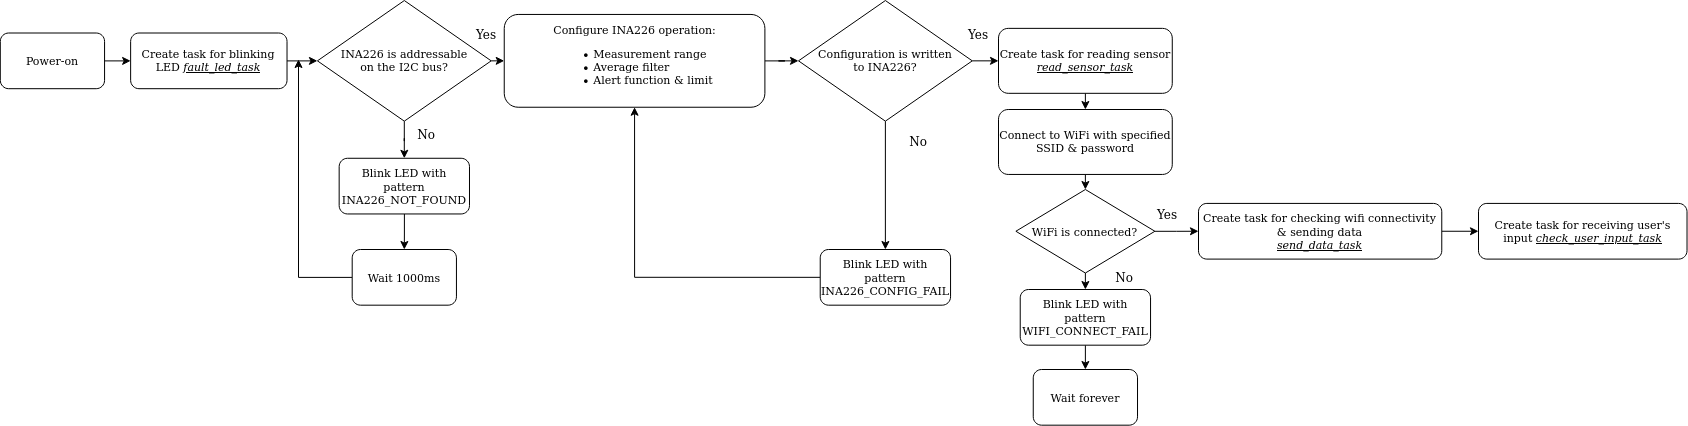

The diagram above was exported from draw.io. Its source (the exported page's mxGraphModel, read from the mxfile embedded in the PNG):
<mxGraphModel dx="1983" dy="782" grid="1" gridSize="10" guides="1" tooltips="1" connect="1" arrows="1" fold="1" page="1" pageScale="1" pageWidth="827" pageHeight="1169" math="0" shadow="0">
  <root>
    <mxCell id="WIyWlLk6GJQsqaUBKTNV-0" />
    <mxCell id="WIyWlLk6GJQsqaUBKTNV-1" parent="WIyWlLk6GJQsqaUBKTNV-0" />
    <mxCell id="PW8dedkQNKUagvdAzC2i-0" value="Power-on" style="rounded=1;whiteSpace=wrap;html=1;fontSize=11;" parent="WIyWlLk6GJQsqaUBKTNV-1" vertex="1">
      <mxGeometry x="-18.193278688524597" y="123.51" width="104.26229508196722" height="55.67567567567568" as="geometry" />
    </mxCell>
    <mxCell id="PW8dedkQNKUagvdAzC2i-40" style="edgeStyle=orthogonalEdgeStyle;rounded=0;orthogonalLoop=1;jettySize=auto;html=1;entryX=0;entryY=0.5;entryDx=0;entryDy=0;fontSize=11;" parent="WIyWlLk6GJQsqaUBKTNV-1" source="PW8dedkQNKUagvdAzC2i-0" target="PW8dedkQNKUagvdAzC2i-38" edge="1">
      <mxGeometry relative="1" as="geometry" />
    </mxCell>
    <mxCell id="UPRxpDEUaUd6y5IPp8g--5" style="edgeStyle=orthogonalEdgeStyle;rounded=0;orthogonalLoop=1;jettySize=auto;html=1;exitX=1;exitY=0.5;exitDx=0;exitDy=0;entryX=0;entryY=0.5;entryDx=0;entryDy=0;" edge="1" parent="WIyWlLk6GJQsqaUBKTNV-1" source="PW8dedkQNKUagvdAzC2i-2" target="PW8dedkQNKUagvdAzC2i-5">
      <mxGeometry relative="1" as="geometry" />
    </mxCell>
    <mxCell id="UPRxpDEUaUd6y5IPp8g--7" style="edgeStyle=orthogonalEdgeStyle;rounded=0;orthogonalLoop=1;jettySize=auto;html=1;entryX=0.5;entryY=0;entryDx=0;entryDy=0;" edge="1" parent="WIyWlLk6GJQsqaUBKTNV-1" source="PW8dedkQNKUagvdAzC2i-2" target="PW8dedkQNKUagvdAzC2i-7">
      <mxGeometry relative="1" as="geometry" />
    </mxCell>
    <mxCell id="PW8dedkQNKUagvdAzC2i-2" value="&lt;div style=&quot;font-size: 11px;&quot;&gt;INA226 is addressable&lt;/div&gt;&lt;div style=&quot;font-size: 11px;&quot;&gt;on the I2C bus?&lt;br style=&quot;font-size: 11px;&quot;&gt;&lt;/div&gt;" style="rhombus;whiteSpace=wrap;html=1;fontSize=11;" parent="WIyWlLk6GJQsqaUBKTNV-1" vertex="1">
      <mxGeometry x="298.9326229508197" y="91.03630630630629" width="173.77049180327867" height="120.63063063063062" as="geometry" />
    </mxCell>
    <mxCell id="UPRxpDEUaUd6y5IPp8g--6" style="edgeStyle=orthogonalEdgeStyle;rounded=0;orthogonalLoop=1;jettySize=auto;html=1;entryX=0;entryY=0.5;entryDx=0;entryDy=0;" edge="1" parent="WIyWlLk6GJQsqaUBKTNV-1" source="PW8dedkQNKUagvdAzC2i-5" target="PW8dedkQNKUagvdAzC2i-16">
      <mxGeometry relative="1" as="geometry" />
    </mxCell>
    <mxCell id="PW8dedkQNKUagvdAzC2i-5" value="&lt;div style=&quot;font-size: 11px;&quot; align=&quot;justify&quot;&gt;Configure INA226 operation:&lt;/div&gt;&lt;div style=&quot;font-size: 11px;&quot; align=&quot;justify&quot;&gt;&lt;ul style=&quot;font-size: 11px;&quot;&gt;&lt;li style=&quot;font-size: 11px;&quot;&gt;Measurement range&lt;/li&gt;&lt;li style=&quot;font-size: 11px;&quot;&gt;Average filter&lt;/li&gt;&lt;li style=&quot;font-size: 11px;&quot;&gt;Alert function &amp;amp; limit&lt;br style=&quot;font-size: 11px;&quot;&gt;&lt;/li&gt;&lt;/ul&gt;&lt;/div&gt;" style="rounded=1;whiteSpace=wrap;html=1;fontSize=11;align=center;" parent="WIyWlLk6GJQsqaUBKTNV-1" vertex="1">
      <mxGeometry x="485.74" y="104.9547747747747" width="260.655737704918" height="92.7927927927928" as="geometry" />
    </mxCell>
    <mxCell id="UPRxpDEUaUd6y5IPp8g--8" style="edgeStyle=orthogonalEdgeStyle;rounded=0;orthogonalLoop=1;jettySize=auto;html=1;entryX=0.5;entryY=0;entryDx=0;entryDy=0;" edge="1" parent="WIyWlLk6GJQsqaUBKTNV-1" source="PW8dedkQNKUagvdAzC2i-7" target="PW8dedkQNKUagvdAzC2i-15">
      <mxGeometry relative="1" as="geometry" />
    </mxCell>
    <mxCell id="PW8dedkQNKUagvdAzC2i-7" value="Blink LED with pattern INA226_NOT_FOUND" style="rounded=1;whiteSpace=wrap;html=1;fontSize=11;" parent="WIyWlLk6GJQsqaUBKTNV-1" vertex="1">
      <mxGeometry x="320.655737704918" y="248.78378378378378" width="130.327868852459" height="55.67567567567568" as="geometry" />
    </mxCell>
    <mxCell id="UPRxpDEUaUd6y5IPp8g--9" style="edgeStyle=orthogonalEdgeStyle;rounded=0;orthogonalLoop=1;jettySize=auto;html=1;" edge="1" parent="WIyWlLk6GJQsqaUBKTNV-1" source="PW8dedkQNKUagvdAzC2i-15">
      <mxGeometry relative="1" as="geometry">
        <mxPoint x="280" y="150" as="targetPoint" />
      </mxGeometry>
    </mxCell>
    <mxCell id="PW8dedkQNKUagvdAzC2i-15" value="Wait 1000ms" style="rounded=1;whiteSpace=wrap;html=1;fontSize=11;" parent="WIyWlLk6GJQsqaUBKTNV-1" vertex="1">
      <mxGeometry x="333.68770491803275" y="340.0037837837838" width="104.26229508196722" height="55.67567567567568" as="geometry" />
    </mxCell>
    <mxCell id="UPRxpDEUaUd6y5IPp8g--10" style="edgeStyle=orthogonalEdgeStyle;rounded=0;orthogonalLoop=1;jettySize=auto;html=1;exitX=0.5;exitY=1;exitDx=0;exitDy=0;entryX=0.5;entryY=0;entryDx=0;entryDy=0;" edge="1" parent="WIyWlLk6GJQsqaUBKTNV-1" source="PW8dedkQNKUagvdAzC2i-16" target="PW8dedkQNKUagvdAzC2i-19">
      <mxGeometry relative="1" as="geometry" />
    </mxCell>
    <mxCell id="UPRxpDEUaUd6y5IPp8g--16" style="edgeStyle=orthogonalEdgeStyle;rounded=0;orthogonalLoop=1;jettySize=auto;html=1;exitX=1;exitY=0.5;exitDx=0;exitDy=0;entryX=0;entryY=0.5;entryDx=0;entryDy=0;" edge="1" parent="WIyWlLk6GJQsqaUBKTNV-1" source="PW8dedkQNKUagvdAzC2i-16" target="PW8dedkQNKUagvdAzC2i-41">
      <mxGeometry relative="1" as="geometry" />
    </mxCell>
    <mxCell id="PW8dedkQNKUagvdAzC2i-16" value="&lt;div style=&quot;font-size: 11px;&quot;&gt;Configuration is written&lt;/div&gt;&lt;div style=&quot;font-size: 11px;&quot;&gt;to INA226?&lt;br style=&quot;font-size: 11px;&quot;&gt;&lt;/div&gt;" style="rhombus;whiteSpace=wrap;html=1;fontSize=11;" parent="WIyWlLk6GJQsqaUBKTNV-1" vertex="1">
      <mxGeometry x="780.0026229508196" y="91.03540540540541" width="173.77049180327867" height="120.63063063063062" as="geometry" />
    </mxCell>
    <mxCell id="UPRxpDEUaUd6y5IPp8g--13" style="edgeStyle=orthogonalEdgeStyle;rounded=0;orthogonalLoop=1;jettySize=auto;html=1;exitX=0;exitY=0.5;exitDx=0;exitDy=0;entryX=0.5;entryY=1;entryDx=0;entryDy=0;" edge="1" parent="WIyWlLk6GJQsqaUBKTNV-1" source="PW8dedkQNKUagvdAzC2i-19" target="PW8dedkQNKUagvdAzC2i-5">
      <mxGeometry relative="1" as="geometry" />
    </mxCell>
    <mxCell id="PW8dedkQNKUagvdAzC2i-19" value="Blink LED with pattern INA226_CONFIG_FAIL" style="rounded=1;whiteSpace=wrap;html=1;fontSize=11;" parent="WIyWlLk6GJQsqaUBKTNV-1" vertex="1">
      <mxGeometry x="801.725737704918" y="340.0028828828829" width="130.327868852459" height="55.67567567567568" as="geometry" />
    </mxCell>
    <mxCell id="UPRxpDEUaUd6y5IPp8g--18" style="edgeStyle=orthogonalEdgeStyle;rounded=0;orthogonalLoop=1;jettySize=auto;html=1;exitX=0.5;exitY=1;exitDx=0;exitDy=0;entryX=0.5;entryY=0;entryDx=0;entryDy=0;" edge="1" parent="WIyWlLk6GJQsqaUBKTNV-1" source="PW8dedkQNKUagvdAzC2i-25" target="PW8dedkQNKUagvdAzC2i-31">
      <mxGeometry relative="1" as="geometry" />
    </mxCell>
    <mxCell id="PW8dedkQNKUagvdAzC2i-25" value="Connect to WiFi with specified SSID &amp;amp; password" style="rounded=1;whiteSpace=wrap;html=1;fontSize=11;align=center;" parent="WIyWlLk6GJQsqaUBKTNV-1" vertex="1">
      <mxGeometry x="980.0026229508196" y="199.99666666666664" width="173.77049180327867" height="64.95495495495494" as="geometry" />
    </mxCell>
    <mxCell id="UPRxpDEUaUd6y5IPp8g--19" style="edgeStyle=orthogonalEdgeStyle;rounded=0;orthogonalLoop=1;jettySize=auto;html=1;exitX=0.5;exitY=1;exitDx=0;exitDy=0;entryX=0.5;entryY=0;entryDx=0;entryDy=0;" edge="1" parent="WIyWlLk6GJQsqaUBKTNV-1" source="PW8dedkQNKUagvdAzC2i-31" target="PW8dedkQNKUagvdAzC2i-33">
      <mxGeometry relative="1" as="geometry" />
    </mxCell>
    <mxCell id="UPRxpDEUaUd6y5IPp8g--21" style="edgeStyle=orthogonalEdgeStyle;rounded=0;orthogonalLoop=1;jettySize=auto;html=1;entryX=0;entryY=0.5;entryDx=0;entryDy=0;" edge="1" parent="WIyWlLk6GJQsqaUBKTNV-1" source="PW8dedkQNKUagvdAzC2i-31" target="PW8dedkQNKUagvdAzC2i-45">
      <mxGeometry relative="1" as="geometry" />
    </mxCell>
    <mxCell id="PW8dedkQNKUagvdAzC2i-31" value="WiFi is connected?" style="rhombus;whiteSpace=wrap;html=1;fontSize=11;" parent="WIyWlLk6GJQsqaUBKTNV-1" vertex="1">
      <mxGeometry x="997.3796721311475" y="279.99945945945933" width="139.01639344262298" height="83.5135135135135" as="geometry" />
    </mxCell>
    <mxCell id="UPRxpDEUaUd6y5IPp8g--20" style="edgeStyle=orthogonalEdgeStyle;rounded=0;orthogonalLoop=1;jettySize=auto;html=1;exitX=0.5;exitY=1;exitDx=0;exitDy=0;entryX=0.5;entryY=0;entryDx=0;entryDy=0;" edge="1" parent="WIyWlLk6GJQsqaUBKTNV-1" source="PW8dedkQNKUagvdAzC2i-33" target="PW8dedkQNKUagvdAzC2i-35">
      <mxGeometry relative="1" as="geometry" />
    </mxCell>
    <mxCell id="PW8dedkQNKUagvdAzC2i-33" value="Blink LED with pattern WIFI_CONNECT_FAIL" style="rounded=1;whiteSpace=wrap;html=1;fontSize=11;" parent="WIyWlLk6GJQsqaUBKTNV-1" vertex="1">
      <mxGeometry x="1001.7257377049181" y="379.99837837837845" width="130.327868852459" height="55.67567567567568" as="geometry" />
    </mxCell>
    <mxCell id="PW8dedkQNKUagvdAzC2i-35" value="Wait forever" style="rounded=1;whiteSpace=wrap;html=1;fontSize=11;" parent="WIyWlLk6GJQsqaUBKTNV-1" vertex="1">
      <mxGeometry x="1014.7577049180327" y="459.99837837837845" width="104.26229508196722" height="55.67567567567568" as="geometry" />
    </mxCell>
    <mxCell id="UPRxpDEUaUd6y5IPp8g--4" style="edgeStyle=orthogonalEdgeStyle;rounded=0;orthogonalLoop=1;jettySize=auto;html=1;entryX=0;entryY=0.5;entryDx=0;entryDy=0;" edge="1" parent="WIyWlLk6GJQsqaUBKTNV-1" source="PW8dedkQNKUagvdAzC2i-38" target="PW8dedkQNKUagvdAzC2i-2">
      <mxGeometry relative="1" as="geometry" />
    </mxCell>
    <mxCell id="PW8dedkQNKUagvdAzC2i-38" value="&lt;div style=&quot;font-size: 11px;&quot;&gt;Create task for blinking LED &lt;i style=&quot;font-size: 11px;&quot;&gt;&lt;u style=&quot;font-size: 11px;&quot;&gt;fault_led_task&lt;/u&gt;&lt;/i&gt;&lt;br style=&quot;font-size: 11px;&quot;&gt;&lt;/div&gt;" style="rounded=1;whiteSpace=wrap;html=1;fontSize=11;" parent="WIyWlLk6GJQsqaUBKTNV-1" vertex="1">
      <mxGeometry x="112.13114754098362" y="123.5135135135135" width="156.39344262295083" height="55.67567567567568" as="geometry" />
    </mxCell>
    <mxCell id="UPRxpDEUaUd6y5IPp8g--17" style="edgeStyle=orthogonalEdgeStyle;rounded=0;orthogonalLoop=1;jettySize=auto;html=1;exitX=0.5;exitY=1;exitDx=0;exitDy=0;entryX=0.5;entryY=0;entryDx=0;entryDy=0;" edge="1" parent="WIyWlLk6GJQsqaUBKTNV-1" source="PW8dedkQNKUagvdAzC2i-41" target="PW8dedkQNKUagvdAzC2i-25">
      <mxGeometry relative="1" as="geometry" />
    </mxCell>
    <mxCell id="PW8dedkQNKUagvdAzC2i-41" value="Create task for reading sensor &lt;i style=&quot;font-size: 11px;&quot;&gt;&lt;u style=&quot;font-size: 11px;&quot;&gt;read_sensor_task&lt;/u&gt;&lt;/i&gt;" style="rounded=1;whiteSpace=wrap;html=1;fontSize=11;align=center;" parent="WIyWlLk6GJQsqaUBKTNV-1" vertex="1">
      <mxGeometry x="980.0026229508196" y="118.87387387387388" width="173.77049180327867" height="64.95495495495494" as="geometry" />
    </mxCell>
    <mxCell id="UPRxpDEUaUd6y5IPp8g--22" style="edgeStyle=orthogonalEdgeStyle;rounded=0;orthogonalLoop=1;jettySize=auto;html=1;exitX=1;exitY=0.5;exitDx=0;exitDy=0;entryX=0;entryY=0.5;entryDx=0;entryDy=0;" edge="1" parent="WIyWlLk6GJQsqaUBKTNV-1" source="PW8dedkQNKUagvdAzC2i-45" target="PW8dedkQNKUagvdAzC2i-46">
      <mxGeometry relative="1" as="geometry" />
    </mxCell>
    <mxCell id="PW8dedkQNKUagvdAzC2i-45" value="&lt;div style=&quot;font-size: 11px;&quot;&gt;Create task for checking wifi connectivity &amp;amp; sending data&lt;/div&gt;&lt;div style=&quot;font-size: 11px;&quot;&gt;&lt;i style=&quot;font-size: 11px;&quot;&gt;&lt;u style=&quot;font-size: 11px;&quot;&gt;send_data_task&lt;/u&gt;&lt;/i&gt;&lt;br style=&quot;font-size: 11px;&quot;&gt;&lt;/div&gt;" style="rounded=1;whiteSpace=wrap;html=1;fontSize=11;" parent="WIyWlLk6GJQsqaUBKTNV-1" vertex="1">
      <mxGeometry x="1179.998524590164" y="293.9208108108108" width="243.27868852459017" height="55.67567567567568" as="geometry" />
    </mxCell>
    <mxCell id="PW8dedkQNKUagvdAzC2i-46" value="&lt;div style=&quot;font-size: 11px;&quot;&gt;Create task for receiving user's input &lt;i style=&quot;font-size: 11px;&quot;&gt;&lt;u style=&quot;font-size: 11px;&quot;&gt;check_user_input_task&lt;/u&gt;&lt;/i&gt;&lt;br style=&quot;font-size: 11px;&quot;&gt;&lt;/div&gt;" style="rounded=1;whiteSpace=wrap;html=1;fontSize=11;" parent="WIyWlLk6GJQsqaUBKTNV-1" vertex="1">
      <mxGeometry x="1459.9955737704918" y="293.9243243243244" width="208.52459016393445" height="55.67567567567568" as="geometry" />
    </mxCell>
    <mxCell id="UPRxpDEUaUd6y5IPp8g--23" value="Yes" style="text;html=1;strokeColor=none;fillColor=none;align=center;verticalAlign=middle;whiteSpace=wrap;rounded=0;" vertex="1" parent="WIyWlLk6GJQsqaUBKTNV-1">
      <mxGeometry x="437.95" y="110" width="60" height="30" as="geometry" />
    </mxCell>
    <mxCell id="UPRxpDEUaUd6y5IPp8g--24" value="Yes" style="text;html=1;strokeColor=none;fillColor=none;align=center;verticalAlign=middle;whiteSpace=wrap;rounded=0;" vertex="1" parent="WIyWlLk6GJQsqaUBKTNV-1">
      <mxGeometry x="930" y="110" width="60" height="30" as="geometry" />
    </mxCell>
    <mxCell id="UPRxpDEUaUd6y5IPp8g--25" value="Yes" style="text;html=1;strokeColor=none;fillColor=none;align=center;verticalAlign=middle;whiteSpace=wrap;rounded=0;" vertex="1" parent="WIyWlLk6GJQsqaUBKTNV-1">
      <mxGeometry x="1119.02" y="290" width="60" height="30" as="geometry" />
    </mxCell>
    <mxCell id="UPRxpDEUaUd6y5IPp8g--26" value="&lt;div&gt;No&lt;/div&gt;" style="text;html=1;strokeColor=none;fillColor=none;align=center;verticalAlign=middle;whiteSpace=wrap;rounded=0;" vertex="1" parent="WIyWlLk6GJQsqaUBKTNV-1">
      <mxGeometry x="377.94999999999993" y="210" width="60" height="30" as="geometry" />
    </mxCell>
    <mxCell id="UPRxpDEUaUd6y5IPp8g--27" value="&lt;div&gt;No&lt;/div&gt;" style="text;html=1;strokeColor=none;fillColor=none;align=center;verticalAlign=middle;whiteSpace=wrap;rounded=0;" vertex="1" parent="WIyWlLk6GJQsqaUBKTNV-1">
      <mxGeometry x="870" y="217.47" width="60" height="30" as="geometry" />
    </mxCell>
    <mxCell id="UPRxpDEUaUd6y5IPp8g--28" value="&lt;div&gt;No&lt;/div&gt;" style="text;html=1;strokeColor=none;fillColor=none;align=center;verticalAlign=middle;whiteSpace=wrap;rounded=0;" vertex="1" parent="WIyWlLk6GJQsqaUBKTNV-1">
      <mxGeometry x="1076.4" y="352.84000000000003" width="60" height="30" as="geometry" />
    </mxCell>
  </root>
</mxGraphModel>